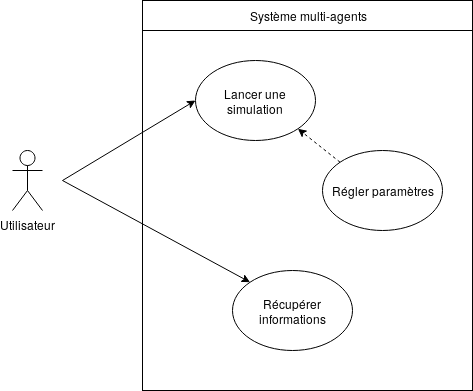

The diagram above was exported from draw.io. Its source (the exported page's mxGraphModel, read from the mxfile embedded in the PNG):
<mxGraphModel dx="1422" dy="742" grid="1" gridSize="10" guides="1" tooltips="1" connect="1" arrows="1" fold="1" page="1" pageScale="1" pageWidth="827" pageHeight="1169" math="0" shadow="0">
  <root>
    <mxCell id="0" />
    <mxCell id="1" parent="0" />
    <mxCell id="obxV7Az_gm2YExXZLQvi-1" value="Utilisateur" style="shape=umlActor;verticalLabelPosition=bottom;labelBackgroundColor=#ffffff;verticalAlign=top;html=1;outlineConnect=0;" vertex="1" parent="1">
      <mxGeometry x="110" y="240" width="30" height="60" as="geometry" />
    </mxCell>
    <mxCell id="obxV7Az_gm2YExXZLQvi-2" value="" style="rounded=0;whiteSpace=wrap;html=1;" vertex="1" parent="1">
      <mxGeometry x="240" y="90" width="330" height="390" as="geometry" />
    </mxCell>
    <mxCell id="obxV7Az_gm2YExXZLQvi-3" value="Système multi-agents" style="rounded=0;whiteSpace=wrap;html=1;" vertex="1" parent="1">
      <mxGeometry x="240" y="90" width="330" height="30" as="geometry" />
    </mxCell>
    <mxCell id="obxV7Az_gm2YExXZLQvi-4" value="Lancer une simulation" style="ellipse;whiteSpace=wrap;html=1;" vertex="1" parent="1">
      <mxGeometry x="293" y="150" width="120" height="80" as="geometry" />
    </mxCell>
    <mxCell id="obxV7Az_gm2YExXZLQvi-5" value="Régler paramètres" style="ellipse;whiteSpace=wrap;html=1;" vertex="1" parent="1">
      <mxGeometry x="420" y="240" width="120" height="80" as="geometry" />
    </mxCell>
    <mxCell id="obxV7Az_gm2YExXZLQvi-7" value="" style="endArrow=classic;html=1;dashed=1;entryX=1;entryY=1;entryDx=0;entryDy=0;exitX=0;exitY=0;exitDx=0;exitDy=0;" edge="1" parent="1" source="obxV7Az_gm2YExXZLQvi-5" target="obxV7Az_gm2YExXZLQvi-4">
      <mxGeometry width="50" height="50" relative="1" as="geometry">
        <mxPoint x="475" y="250" as="sourcePoint" />
        <mxPoint x="525" y="200" as="targetPoint" />
      </mxGeometry>
    </mxCell>
    <mxCell id="obxV7Az_gm2YExXZLQvi-8" value="" style="endArrow=classic;html=1;entryX=0;entryY=0.5;entryDx=0;entryDy=0;" edge="1" parent="1" target="obxV7Az_gm2YExXZLQvi-4">
      <mxGeometry width="50" height="50" relative="1" as="geometry">
        <mxPoint x="160" y="270" as="sourcePoint" />
        <mxPoint x="320" y="260" as="targetPoint" />
      </mxGeometry>
    </mxCell>
    <mxCell id="obxV7Az_gm2YExXZLQvi-9" value="Récupérer informations" style="ellipse;whiteSpace=wrap;html=1;" vertex="1" parent="1">
      <mxGeometry x="330" y="360" width="120" height="80" as="geometry" />
    </mxCell>
    <mxCell id="obxV7Az_gm2YExXZLQvi-10" value="" style="endArrow=classic;html=1;entryX=0;entryY=0;entryDx=0;entryDy=0;" edge="1" parent="1" target="obxV7Az_gm2YExXZLQvi-9">
      <mxGeometry width="50" height="50" relative="1" as="geometry">
        <mxPoint x="160" y="270" as="sourcePoint" />
        <mxPoint x="370" y="230" as="targetPoint" />
      </mxGeometry>
    </mxCell>
  </root>
</mxGraphModel>